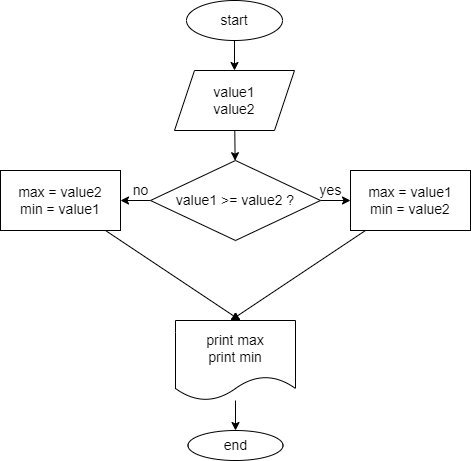

The diagram above was exported from draw.io. Its source (the exported page's mxGraphModel, read from the mxfile embedded in the PNG):
<mxGraphModel dx="205" dy="778" grid="1" gridSize="10" guides="1" tooltips="1" connect="1" arrows="1" fold="1" page="1" pageScale="1" pageWidth="827" pageHeight="1169" math="0" shadow="0">
  <root>
    <mxCell id="0" />
    <mxCell id="1" parent="0" />
    <mxCell id="2" value="" style="edgeStyle=none;html=1;fontSize=14;" parent="1" source="3" target="5" edge="1">
      <mxGeometry relative="1" as="geometry" />
    </mxCell>
    <mxCell id="3" value="start" style="ellipse;whiteSpace=wrap;html=1;fontSize=14;" parent="1" vertex="1">
      <mxGeometry x="366" y="110" width="96" height="40" as="geometry" />
    </mxCell>
    <mxCell id="4" value="" style="edgeStyle=none;html=1;fontSize=14;" parent="1" source="5" target="8" edge="1">
      <mxGeometry relative="1" as="geometry" />
    </mxCell>
    <mxCell id="5" value="value1&lt;br style=&quot;font-size: 14px;&quot;&gt;value2" style="shape=parallelogram;perimeter=parallelogramPerimeter;whiteSpace=wrap;html=1;fixedSize=1;fontSize=14;" parent="1" vertex="1">
      <mxGeometry x="354" y="180" width="120" height="60" as="geometry" />
    </mxCell>
    <mxCell id="6" value="" style="edgeStyle=none;html=1;fontSize=14;" parent="1" source="8" edge="1">
      <mxGeometry relative="1" as="geometry">
        <mxPoint x="530" y="310" as="targetPoint" />
      </mxGeometry>
    </mxCell>
    <mxCell id="7" value="" style="edgeStyle=none;html=1;fontSize=14;" parent="1" source="8" edge="1">
      <mxGeometry relative="1" as="geometry">
        <mxPoint x="299.9999999999999" y="310" as="targetPoint" />
      </mxGeometry>
    </mxCell>
    <mxCell id="8" value="value1 &amp;gt;= value2 ?" style="rhombus;whiteSpace=wrap;html=1;fontSize=14;" parent="1" vertex="1">
      <mxGeometry x="330" y="270" width="170" height="80" as="geometry" />
    </mxCell>
    <mxCell id="9" value="yes" style="text;html=1;align=center;verticalAlign=middle;resizable=0;points=[];autosize=1;strokeColor=none;fillColor=none;fontSize=14;" parent="1" vertex="1">
      <mxGeometry x="490" y="290" width="40" height="20" as="geometry" />
    </mxCell>
    <mxCell id="10" value="no" style="text;html=1;align=center;verticalAlign=middle;resizable=0;points=[];autosize=1;strokeColor=none;fillColor=none;fontSize=14;" parent="1" vertex="1">
      <mxGeometry x="305" y="290" width="30" height="20" as="geometry" />
    </mxCell>
    <mxCell id="11" style="edgeStyle=none;html=1;fontSize=14;" parent="1" source="12" edge="1">
      <mxGeometry relative="1" as="geometry">
        <mxPoint x="419.9999999999999" y="429.9999999999998" as="targetPoint" />
      </mxGeometry>
    </mxCell>
    <mxCell id="12" value="&lt;span style=&quot;font-size: 14px;&quot;&gt;max = value2&lt;/span&gt;&lt;br style=&quot;font-size: 14px;&quot;&gt;&lt;span style=&quot;font-size: 14px;&quot;&gt;min = value1&lt;/span&gt;" style="rounded=0;whiteSpace=wrap;html=1;fontSize=14;" parent="1" vertex="1">
      <mxGeometry x="180" y="280" width="120" height="60" as="geometry" />
    </mxCell>
    <mxCell id="13" style="edgeStyle=none;html=1;fontSize=14;" parent="1" source="14" edge="1">
      <mxGeometry relative="1" as="geometry">
        <mxPoint x="409.9999999999999" y="429.9999999999998" as="targetPoint" />
      </mxGeometry>
    </mxCell>
    <mxCell id="14" value="&lt;span style=&quot;font-size: 14px;&quot;&gt;max = value1&lt;/span&gt;&lt;br style=&quot;font-size: 14px;&quot;&gt;&lt;span style=&quot;font-size: 14px;&quot;&gt;min = value2&lt;/span&gt;" style="rounded=0;whiteSpace=wrap;html=1;fontSize=14;" parent="1" vertex="1">
      <mxGeometry x="530" y="280" width="120" height="60" as="geometry" />
    </mxCell>
    <mxCell id="15" value="" style="edgeStyle=none;html=1;fontSize=14;" parent="1" source="16" target="17" edge="1">
      <mxGeometry relative="1" as="geometry" />
    </mxCell>
    <mxCell id="16" value="print max&lt;br style=&quot;font-size: 14px;&quot;&gt;print min" style="shape=document;whiteSpace=wrap;html=1;boundedLbl=1;fontSize=14;" parent="1" vertex="1">
      <mxGeometry x="355" y="430" width="120" height="80" as="geometry" />
    </mxCell>
    <mxCell id="17" value="end" style="ellipse;whiteSpace=wrap;html=1;fontSize=14;" parent="1" vertex="1">
      <mxGeometry x="367.5" y="540" width="95" height="30" as="geometry" />
    </mxCell>
  </root>
</mxGraphModel>